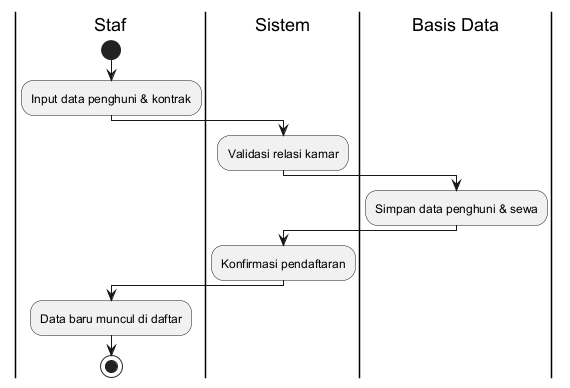

The diagram above was rendered by PlantUML. Its source (embedded in the PNG):
@startuml
|Staf|
start
:Input data penghuni & kontrak;
|Sistem|
:Validasi relasi kamar;
|Basis Data|
:Simpan data penghuni & sewa;
|Sistem|
:Konfirmasi pendaftaran;
|Staf|
:Data baru muncul di daftar;
stop
@enduml